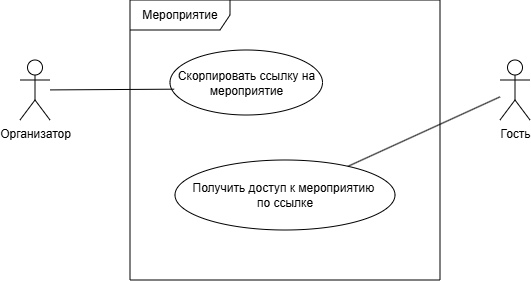

The diagram above was exported from draw.io. Its source (the exported page's mxGraphModel, read from the mxfile embedded in the PNG):
<mxGraphModel dx="815" dy="481" grid="1" gridSize="10" guides="1" tooltips="1" connect="1" arrows="1" fold="1" page="1" pageScale="1" pageWidth="827" pageHeight="1169" math="0" shadow="0">
  <root>
    <mxCell id="0" />
    <mxCell id="1" parent="0" />
    <mxCell id="6zfF7_yTs_Vn0HUk9Yb1-1" value="&lt;div&gt;Организатор&lt;/div&gt;" style="shape=umlActor;verticalLabelPosition=bottom;verticalAlign=top;html=1;" parent="1" vertex="1">
      <mxGeometry x="100" y="130" width="30" height="60" as="geometry" />
    </mxCell>
    <mxCell id="6zfF7_yTs_Vn0HUk9Yb1-9" value="Получить доступ к мероприятию&amp;nbsp;&lt;div&gt;по ссылке&lt;/div&gt;" style="ellipse;whiteSpace=wrap;html=1;" parent="1" vertex="1">
      <mxGeometry x="255" y="230" width="220" height="70" as="geometry" />
    </mxCell>
    <mxCell id="6zfF7_yTs_Vn0HUk9Yb1-15" value="Мероприятие" style="shape=umlFrame;whiteSpace=wrap;html=1;pointerEvents=0;width=100;height=30;" parent="1" vertex="1">
      <mxGeometry x="210" y="70" width="310" height="280" as="geometry" />
    </mxCell>
    <mxCell id="6zfF7_yTs_Vn0HUk9Yb1-21" value="" style="endArrow=none;html=1;rounded=0;" parent="1" source="zZQ6rQmUG35kqb1MRkGc-7" target="6zfF7_yTs_Vn0HUk9Yb1-9" edge="1">
      <mxGeometry width="50" height="50" relative="1" as="geometry">
        <mxPoint x="390" y="300" as="sourcePoint" />
        <mxPoint x="440" y="250" as="targetPoint" />
      </mxGeometry>
    </mxCell>
    <mxCell id="zZQ6rQmUG35kqb1MRkGc-5" value="Скорпировать ссылку на мероприятие" style="ellipse;whiteSpace=wrap;html=1;" vertex="1" parent="1">
      <mxGeometry x="250" y="120" width="152.5" height="65" as="geometry" />
    </mxCell>
    <mxCell id="zZQ6rQmUG35kqb1MRkGc-6" value="" style="endArrow=none;html=1;rounded=0;entryX=0.027;entryY=0.603;entryDx=0;entryDy=0;entryPerimeter=0;" edge="1" parent="1" source="6zfF7_yTs_Vn0HUk9Yb1-1" target="zZQ6rQmUG35kqb1MRkGc-5">
      <mxGeometry width="50" height="50" relative="1" as="geometry">
        <mxPoint x="320" y="270" as="sourcePoint" />
        <mxPoint x="370" y="220" as="targetPoint" />
      </mxGeometry>
    </mxCell>
    <mxCell id="zZQ6rQmUG35kqb1MRkGc-7" value="&lt;div&gt;Гость&lt;/div&gt;" style="shape=umlActor;verticalLabelPosition=bottom;verticalAlign=top;html=1;" vertex="1" parent="1">
      <mxGeometry x="580" y="130" width="30" height="60" as="geometry" />
    </mxCell>
  </root>
</mxGraphModel>